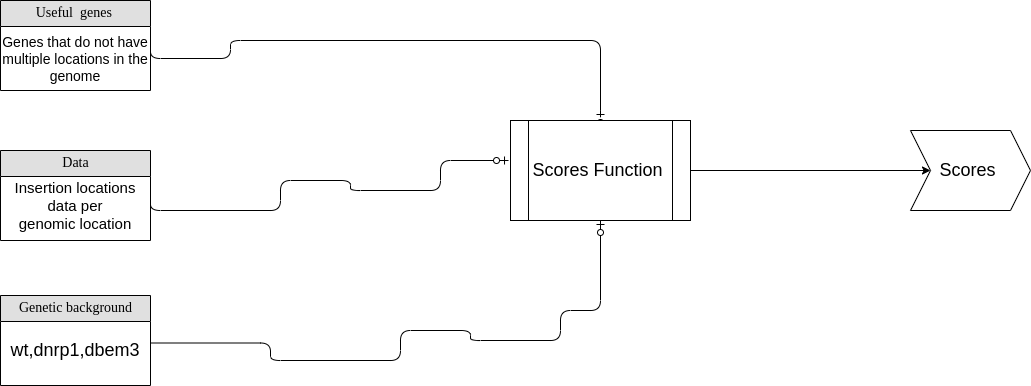

The diagram above was exported from draw.io. Its source (the exported page's mxGraphModel, read from the mxfile embedded in the PNG):
<mxGraphModel dx="2441" dy="878" grid="1" gridSize="10" guides="1" tooltips="1" connect="1" arrows="1" fold="1" page="1" pageScale="1" pageWidth="1100" pageHeight="850" background="none" math="0" shadow="0">
  <root>
    <mxCell id="0" />
    <mxCell id="1" parent="0" />
    <mxCell id="2e49270ec7c68f3f-91" value="" style="edgeStyle=orthogonalEdgeStyle;html=1;endArrow=ERzeroToOne;endFill=1;labelBackgroundColor=none;fontFamily=Verdana;fontSize=14;exitX=1;exitY=0;exitDx=0;exitDy=0;" parent="1" source="a5OhYMz8F6h0rJW_s4Db-7" edge="1">
      <mxGeometry width="100" height="100" relative="1" as="geometry">
        <mxPoint x="130" y="188" as="sourcePoint" />
        <mxPoint x="540" y="240" as="targetPoint" />
        <Array as="points">
          <mxPoint x="90" y="188" />
          <mxPoint x="170" y="188" />
          <mxPoint x="170" y="170" />
          <mxPoint x="540" y="170" />
          <mxPoint x="540" y="250" />
        </Array>
      </mxGeometry>
    </mxCell>
    <mxCell id="2e49270ec7c68f3f-92" value="" style="edgeStyle=orthogonalEdgeStyle;html=1;endArrow=ERzeroToOne;endFill=1;labelBackgroundColor=none;fontFamily=Verdana;fontSize=14;exitX=1;exitY=0.25;exitDx=0;exitDy=0;entryX=-0.011;entryY=0.4;entryDx=0;entryDy=0;entryPerimeter=0;" parent="1" source="a5OhYMz8F6h0rJW_s4Db-5" target="a5OhYMz8F6h0rJW_s4Db-14" edge="1">
      <mxGeometry width="100" height="100" relative="1" as="geometry">
        <mxPoint x="190" y="390" as="sourcePoint" />
        <mxPoint x="380" y="290" as="targetPoint" />
        <Array as="points">
          <mxPoint x="90" y="340" />
          <mxPoint x="220" y="340" />
          <mxPoint x="220" y="310" />
          <mxPoint x="290" y="310" />
          <mxPoint x="290" y="320" />
          <mxPoint x="380" y="320" />
          <mxPoint x="380" y="290" />
        </Array>
      </mxGeometry>
    </mxCell>
    <mxCell id="a5OhYMz8F6h0rJW_s4Db-8" value="" style="group" vertex="1" connectable="0" parent="1">
      <mxGeometry x="-60" y="130" width="150" height="90" as="geometry" />
    </mxCell>
    <mxCell id="a5OhYMz8F6h0rJW_s4Db-6" value="Useful&amp;nbsp; genes&amp;nbsp;" style="swimlane;html=1;fontStyle=0;childLayout=stackLayout;horizontal=1;startSize=26;fillColor=#e0e0e0;horizontalStack=0;resizeParent=1;resizeLast=0;collapsible=1;marginBottom=0;swimlaneFillColor=#ffffff;align=center;rounded=0;shadow=0;comic=0;labelBackgroundColor=none;strokeWidth=1;fontFamily=Verdana;fontSize=14" vertex="1" parent="a5OhYMz8F6h0rJW_s4Db-8">
      <mxGeometry width="150" height="90" as="geometry">
        <mxRectangle width="110" height="26" as="alternateBounds" />
      </mxGeometry>
    </mxCell>
    <mxCell id="a5OhYMz8F6h0rJW_s4Db-7" value="Genes that do not have multiple locations in the genome" style="text;html=1;strokeColor=none;fillColor=none;align=center;verticalAlign=middle;whiteSpace=wrap;rounded=0;fontSize=14;" vertex="1" parent="a5OhYMz8F6h0rJW_s4Db-8">
      <mxGeometry y="44" width="150" height="30" as="geometry" />
    </mxCell>
    <mxCell id="a5OhYMz8F6h0rJW_s4Db-9" value="" style="group;fontSize=14;" vertex="1" connectable="0" parent="1">
      <mxGeometry x="-60" y="280" width="150" height="90" as="geometry" />
    </mxCell>
    <mxCell id="2e49270ec7c68f3f-80" value="Data" style="swimlane;html=1;fontStyle=0;childLayout=stackLayout;horizontal=1;startSize=26;fillColor=#e0e0e0;horizontalStack=0;resizeParent=1;resizeLast=0;collapsible=1;marginBottom=0;swimlaneFillColor=#ffffff;align=center;rounded=0;shadow=0;comic=0;labelBackgroundColor=none;strokeWidth=1;fontFamily=Verdana;fontSize=14" parent="a5OhYMz8F6h0rJW_s4Db-9" vertex="1">
      <mxGeometry width="150" height="90" as="geometry" />
    </mxCell>
    <mxCell id="a5OhYMz8F6h0rJW_s4Db-5" value="Insertion locations data per&lt;br style=&quot;font-size: 15px;&quot;&gt;genomic location" style="text;html=1;strokeColor=none;fillColor=none;align=center;verticalAlign=middle;whiteSpace=wrap;rounded=0;fontSize=15;" vertex="1" parent="a5OhYMz8F6h0rJW_s4Db-9">
      <mxGeometry y="40" width="150" height="30" as="geometry" />
    </mxCell>
    <mxCell id="a5OhYMz8F6h0rJW_s4Db-10" value="" style="group;fontSize=14;" vertex="1" connectable="0" parent="1">
      <mxGeometry x="-60" y="425" width="150" height="90" as="geometry" />
    </mxCell>
    <mxCell id="a5OhYMz8F6h0rJW_s4Db-11" value="Genetic background" style="swimlane;html=1;fontStyle=0;childLayout=stackLayout;horizontal=1;startSize=26;fillColor=#e0e0e0;horizontalStack=0;resizeParent=1;resizeLast=0;collapsible=1;marginBottom=0;swimlaneFillColor=#ffffff;align=center;rounded=0;shadow=0;comic=0;labelBackgroundColor=none;strokeWidth=1;fontFamily=Verdana;fontSize=14" vertex="1" parent="a5OhYMz8F6h0rJW_s4Db-10">
      <mxGeometry width="150" height="90" as="geometry" />
    </mxCell>
    <mxCell id="a5OhYMz8F6h0rJW_s4Db-12" value="wt,dnrp1,dbem3" style="text;html=1;strokeColor=none;fillColor=none;align=center;verticalAlign=middle;whiteSpace=wrap;rounded=0;fontSize=18;" vertex="1" parent="a5OhYMz8F6h0rJW_s4Db-10">
      <mxGeometry y="40" width="150" height="30" as="geometry" />
    </mxCell>
    <mxCell id="a5OhYMz8F6h0rJW_s4Db-19" value="" style="edgeStyle=orthogonalEdgeStyle;rounded=0;orthogonalLoop=1;jettySize=auto;html=1;fontSize=18;" edge="1" parent="1" source="a5OhYMz8F6h0rJW_s4Db-14" target="a5OhYMz8F6h0rJW_s4Db-18">
      <mxGeometry relative="1" as="geometry" />
    </mxCell>
    <mxCell id="a5OhYMz8F6h0rJW_s4Db-14" value="Scores Function&amp;nbsp;" style="shape=process;whiteSpace=wrap;html=1;backgroundOutline=1;fontSize=18;" vertex="1" parent="1">
      <mxGeometry x="450" y="250" width="180" height="100" as="geometry" />
    </mxCell>
    <mxCell id="a5OhYMz8F6h0rJW_s4Db-18" value="Scores&amp;nbsp;" style="shape=step;perimeter=stepPerimeter;whiteSpace=wrap;html=1;fixedSize=1;fontSize=18;" vertex="1" parent="1">
      <mxGeometry x="850" y="260" width="120" height="80" as="geometry" />
    </mxCell>
    <mxCell id="a5OhYMz8F6h0rJW_s4Db-20" value="" style="edgeStyle=orthogonalEdgeStyle;html=1;endArrow=ERzeroToOne;endFill=1;labelBackgroundColor=none;fontFamily=Verdana;fontSize=14;entryX=0.5;entryY=1;entryDx=0;entryDy=0;exitX=1;exitY=0.25;exitDx=0;exitDy=0;" edge="1" parent="1" source="a5OhYMz8F6h0rJW_s4Db-12" target="a5OhYMz8F6h0rJW_s4Db-14">
      <mxGeometry width="100" height="100" relative="1" as="geometry">
        <mxPoint x="150" y="478" as="sourcePoint" />
        <mxPoint x="568.02" y="440" as="targetPoint" />
        <Array as="points">
          <mxPoint x="210" y="473" />
          <mxPoint x="210" y="490" />
          <mxPoint x="340" y="490" />
          <mxPoint x="340" y="460" />
          <mxPoint x="410" y="460" />
          <mxPoint x="410" y="470" />
          <mxPoint x="500" y="470" />
          <mxPoint x="500" y="440" />
          <mxPoint x="540" y="440" />
        </Array>
      </mxGeometry>
    </mxCell>
  </root>
</mxGraphModel>